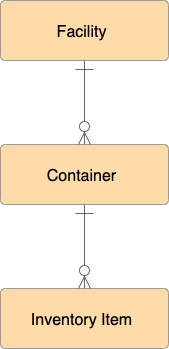

The diagram above was exported from draw.io. Its source (the exported page's mxGraphModel, read from the mxfile embedded in the PNG):
<mxGraphModel dx="2066" dy="1020" grid="1" gridSize="10" guides="1" tooltips="1" connect="1" arrows="1" fold="1" page="1" pageScale="1" pageWidth="827" pageHeight="1169" math="0" shadow="0">
  <root>
    <mxCell id="0" />
    <mxCell id="1" parent="0" />
    <UserObject label="Facility" lucidchartObjectId="IR1jpKx_oz4k" id="VZpjIrJeGt3N5iPnsDif-1">
      <mxCell style="html=1;whiteSpace=wrap;whiteSpace=wrap;fontSize=16;fontColor=#000000;spacingLeft=6.72;spacingRight=11.2;spacingTop=3.2;spacing=3;strokeColor=#999999;strokeOpacity=100;fillOpacity=100;rounded=1;absoluteArcSize=1;arcSize=9.6;fillColor=#ffdba9;" vertex="1" zOrder="199" parent="1">
        <mxGeometry x="180" y="72" width="168" height="60" as="geometry" />
      </mxCell>
    </UserObject>
    <UserObject label="Container" lucidchartObjectId="1R1jnoVL48qT" id="VZpjIrJeGt3N5iPnsDif-2">
      <mxCell style="html=1;whiteSpace=wrap;whiteSpace=wrap;fontSize=16;fontColor=#000000;spacingLeft=6.72;spacingRight=11.2;spacingTop=3.2;spacing=3;strokeColor=#999999;strokeOpacity=100;fillOpacity=100;rounded=1;absoluteArcSize=1;arcSize=9.6;fillColor=#ffdba9;" vertex="1" zOrder="204" parent="1">
        <mxGeometry x="180" y="216" width="168" height="60" as="geometry" />
      </mxCell>
    </UserObject>
    <UserObject label="" lucidchartObjectId="SS1jB5qlPLwz" id="VZpjIrJeGt3N5iPnsDif-3">
      <mxCell style="html=1;jettySize=18;whiteSpace=wrap;fontSize=11;strokeColor=#666666;strokeOpacity=100;rounded=1;arcSize=0;edgeStyle=orthogonalEdgeStyle;startArrow=ERone;startSize=16;;endArrow=ERzeroToMany;endSize=10;;exitX=0.5;exitY=1.01;exitPerimeter=1;entryX=0.5;entryY=-0.010000000000000071;entryPerimeter=1;" edge="1" parent="1" source="VZpjIrJeGt3N5iPnsDif-1" target="VZpjIrJeGt3N5iPnsDif-2">
        <mxGeometry width="100" height="100" relative="1" as="geometry">
          <Array as="points" />
        </mxGeometry>
      </mxCell>
    </UserObject>
    <UserObject label="Inventory Item" lucidchartObjectId="ET1j.Ir5AEA4" id="VZpjIrJeGt3N5iPnsDif-4">
      <mxCell style="html=1;whiteSpace=wrap;whiteSpace=wrap;fontSize=16;fontColor=#000000;spacingLeft=6.72;spacingRight=11.2;spacingTop=3.2;spacing=3;strokeColor=#999999;strokeOpacity=100;fillOpacity=100;rounded=1;absoluteArcSize=1;arcSize=9.6;fillColor=#ffdba9;" vertex="1" zOrder="211" parent="1">
        <mxGeometry x="180" y="360" width="168" height="60" as="geometry" />
      </mxCell>
    </UserObject>
    <UserObject label="" lucidchartObjectId="xA2jFyS1.vd9" id="VZpjIrJeGt3N5iPnsDif-5">
      <mxCell style="html=1;jettySize=18;whiteSpace=wrap;fontSize=11;strokeColor=#666666;strokeOpacity=100;rounded=1;arcSize=0;edgeStyle=orthogonalEdgeStyle;startArrow=ERone;startSize=16;;endArrow=ERzeroToMany;endSize=10;;exitX=0.5;exitY=1.01;exitPerimeter=1;entryX=0.5;entryY=-0.010000000000000071;entryPerimeter=1;" edge="1" parent="1" source="VZpjIrJeGt3N5iPnsDif-2" target="VZpjIrJeGt3N5iPnsDif-4">
        <mxGeometry width="100" height="100" relative="1" as="geometry">
          <Array as="points" />
        </mxGeometry>
      </mxCell>
    </UserObject>
  </root>
</mxGraphModel>